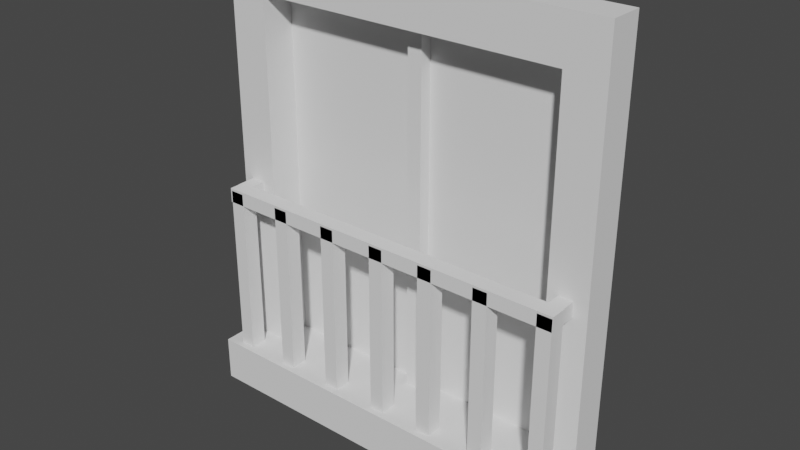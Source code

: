 # Source: window_4.blend  (saved by Blender 2.93.21; exported with 4.5.12 LTS)
import bpy
from mathutils import Matrix  # noqa: F401  (used for matrix-valued properties, if any)

bpy.ops.wm.read_factory_settings(use_empty=True)
scene = bpy.context.scene
scene.name = 'Scene'

# ---- collections
col_collection = bpy.data.collections.new('Collection'); scene.collection.children.link(col_collection)

# ---- world
world_world = bpy.data.worlds.new('World'); scene.world = world_world
world_world.use_nodes = True; world_world.node_tree.nodes.clear()
_N = world_world.node_tree.nodes; _L = world_world.node_tree.links
n0 = _N.new('ShaderNodeOutputWorld'); n0.name = 'World Output'; n0.location = (300, 300)
n1 = _N.new('ShaderNodeBackground'); n1.name = 'Background'; n1.location = (10, 300)
n1.inputs[0].default_value = (0.05088, 0.05088, 0.05088, 1.0)
_L.new(n1.outputs[0], n0.inputs[0])
n0.is_active_output = True
world_world.color = (0.05088, 0.05088, 0.05088)
world_world.use_sun_shadow = False
world_world.sun_shadow_jitter_overblur = 0.0

# ---- meshes
me_plane = bpy.data.meshes.new('Plane')
me_plane.from_pydata([(-1.0, -1.0, 0.0), (1.0, -1.0, 0.0), (-1.0, 1.0, 0.0), (1.0, 1.0, 0.0), (-1.0, 0.8, 0.0), (-1.0, 0.6, 0.0), (-1.0, 0.4, 0.0), (-1.0, 0.2, 0.0), (-1.0, 0.0, 0.0), (-1.0, -0.2, 0.0), (-1.0, -0.4, 0.0), (-1.0, -0.6, 0.0), (-1.0, -0.8, 0.0), (-0.8, -1.0, 0.0), (-0.6, -1.0, 0.0), (-0.4, -1.0, 0.0), (-0.2, -1.0, 0.0), (0.0, -1.0, 0.0), (0.2, -1.0, 0.0), (0.4, -1.0, 0.0), (0.6, -1.0, 0.0), (0.8, -1.0, 0.0), (1.0, -0.8, 0.0), (1.0, -0.6, 0.0), (1.0, -0.4, 0.0), (1.0, -0.2, 0.0), (1.0, 0.0, 0.0), (1.0, 0.2, 0.0), (1.0, 0.4, 0.0), (1.0, 0.6, 0.0), (1.0, 0.8, 0.0), (0.8, 1.0, 0.0), (0.6, 1.0, 0.0), (0.4, 1.0, 0.0), (0.2, 1.0, 0.0), (0.0, 1.0, 0.0), (-0.2, 1.0, 0.0), (-0.4, 1.0, 0.0), (-0.6, 1.0, 0.0), (-0.8, 1.0, 0.0), (-0.8, -0.8, 0.0), (-0.8, -0.6, 0.0), (-0.8, -0.4, 0.0), (-0.8, -0.2, 0.0), (-0.8, 0.0, 0.0), (-0.8, 0.2, 0.0), (-0.8, 0.4, 0.0), (-0.8, 0.6, 0.0), (-0.8, 0.8, 0.0), (-0.6, -0.8, 0.0), (-0.8, 0.6, 0.1865), (-0.8, 0.4, 0.1865), (-0.8, 0.2, 0.1865), (-0.8, 4.441e-16, 0.1865), (-0.8, -0.2, 0.1865), (-0.8, -0.4, 0.1865), (-0.8, -0.6, 0.1865), (-0.6, 0.8, 0.0), (-0.4, -0.8, 0.0), (-0.8, -0.8, 0.1865), (-0.8, 0.8, 0.1865), (-0.6, 1.0, 0.1865), (-0.4, 1.0, 0.1865), (-0.2, 1.0, 0.1865), (0.0, 1.0, 0.1865), (0.2, 1.0, 0.1865), (-0.4, 0.8, 0.0), (-0.2, -0.8, 0.0), (0.4, 1.0, 0.1865), (0.6, 1.0, 0.1865), (0.8, 1.0, 0.1865), (1.0, 0.6, 0.1865), (1.0, 0.4, 0.1865), (1.0, 0.2, 0.1865), (1.0, 4.441e-16, 0.1865), (-0.2, 0.8, 0.0), (0.0, -0.8, 0.0), (1.0, -0.2, 0.1865), (1.0, -0.4, 0.1865), (1.0, -0.6, 0.1865), (1.0, -0.8, 0.1865), (0.6, -1.0, 0.1865), (0.4, -1.0, 0.1865), (0.2, -1.0, 0.1865), (0.0, 0.8, 0.0), (0.2, -0.8, 0.0), (0.0, -1.0, 0.1865), (-0.2, -1.0, 0.1865), (-0.4, -1.0, 0.1865), (-0.6, -1.0, 0.1865), (-0.8, -1.0, 0.1865), (-1.0, -0.6, 0.1865), (-1.0, -0.4, 0.1865), (0.2, 0.8, 0.0), (0.4, -0.8, 0.0), (-1.0, -0.2, 0.1865), (-1.0, 4.441e-16, 0.1865), (-1.0, 0.2, 0.1865), (-1.0, 0.4, 0.1865), (-1.0, 0.6, 0.1865), (-1.0, 0.8, 0.1865), (-1.0, 1.0, 0.1865), (0.4, 0.8, 0.0), (0.6, -0.8, 0.0), (-0.8, 1.0, 0.1865), (1.0, 1.0, 0.1865), (1.0, 0.8, 0.1865), (1.0, -1.0, 0.1865), (0.8, -1.0, 0.1865), (-1.0, -1.0, 0.1865), (-1.0, -0.8, 0.1865), (0.6, 0.8, 0.0), (0.8, -0.8, 0.0), (0.8, -0.6, 0.0), (0.8, -0.4, 0.0), (0.8, -0.2, 0.0), (0.8, 0.0, 0.0), (0.8, 0.2, 0.0), (0.8, 0.4, 0.0), (0.8, 0.6, 0.0), (0.8, 0.8, 0.0), (-0.6, 0.8, 0.1865), (-0.6, -0.8, 0.1865), (-0.4, 0.8, 0.1865), (-0.4, -0.8, 0.1865), (-0.2, 0.8, 0.1865), (-0.2, -0.8, 0.1865), (0.0, 0.8, 0.1865), (0.0, -0.8, 0.1865), (0.2, 0.8, 0.1865), (0.2, -0.8, 0.1865), (0.4, 0.8, 0.1865), (0.4, -0.8, 0.1865), (0.6, 0.8, 0.1865), (0.6, -0.8, 0.1865), (0.8, 0.8, 0.1865), (0.8, -0.8, 0.1865), (0.8, -0.6, 0.1865), (0.8, -0.4, 0.1865), (0.8, -0.2, 0.1865), (0.8, 4.441e-16, 0.1865), (0.8, 0.2, 0.1865), (0.8, 0.4, 0.1865), (0.8, 0.6, 0.1865), (-1.018, -0.8, 0.2009), (-1.018, -1.0, 0.2009), (-1.018, -0.8, 0.3874), (0.5823, -0.8, 0.3874), (0.3823, -0.8, 0.3874), (-0.01767, -0.8, 0.3874), (-0.2177, -0.8, 0.3874), (-0.8177, -0.8, 0.3874), (0.7823, -1.0, 0.3874), (0.7823, -0.8, 0.3874), (0.5823, -1.0, 0.3874), (0.3823, -1.0, 0.3874), (0.1823, -1.0, 0.3874), (0.1823, -0.8, 0.3874), (-0.8177, -1.0, 0.3874), (0.9823, -1.0, 0.3874), (0.9823, -0.8, 0.3874), (-0.01767, -1.0, 0.3874), (-0.4177, -1.0, 0.3874), (-0.2177, -1.0, 0.3874), (-0.6177, -1.0, 0.3874), (-1.018, -1.0, 0.3874), (-0.4177, -0.8, 0.3874), (-0.6177, -0.8, 0.3874)], [], [(120, 31, 3, 30), (4, 2, 39, 48), (48, 39, 38, 57), (57, 38, 37, 66), (66, 37, 36, 75), (75, 36, 35, 84), (84, 35, 34, 93), (93, 34, 33, 102), (102, 33, 32, 111), (111, 32, 31, 120), (0, 12, 40, 13), (12, 11, 41, 40), (11, 10, 42, 41), (10, 9, 43, 42), (9, 8, 44, 43), (8, 7, 45, 44), (7, 6, 46, 45), (6, 5, 47, 46), (5, 4, 48, 47), (13, 40, 49, 14), (20, 21, 108, 81), (19, 20, 81, 82), (44, 45, 52, 53), (43, 44, 53, 54), (112, 103, 134, 136), (42, 43, 54, 55), (85, 76, 128, 130), (16, 17, 86, 87), (14, 49, 58, 15), (45, 46, 51, 52), (116, 115, 139, 140), (115, 114, 138, 139), (18, 19, 82, 83), (114, 113, 137, 138), (17, 18, 83, 86), (102, 111, 133, 131), (113, 112, 136, 137), (15, 58, 67, 16), (58, 49, 122, 124), (41, 42, 55, 56), (75, 84, 127, 125), (15, 16, 87, 88), (48, 57, 121, 60), (40, 41, 56, 59), (14, 15, 88, 89), (13, 14, 89, 90), (16, 67, 76, 17), (0, 13, 90, 109), (38, 39, 104, 61), (11, 12, 110, 91), (37, 38, 61, 62), (143, 71, 106, 135), (142, 72, 71, 143), (141, 73, 72, 142), (140, 74, 73, 141), (17, 76, 85, 18), (139, 77, 74, 140), (138, 78, 77, 139), (137, 79, 78, 138), (136, 80, 79, 137), (130, 128, 149, 157), (122, 59, 151, 167), (81, 108, 152, 154), (86, 83, 156, 161), (18, 85, 94, 19), (80, 136, 153, 160), (124, 122, 167, 166), (136, 134, 147, 153), (82, 81, 154, 155), (128, 126, 150, 149), (99, 50, 60, 100), (98, 51, 50, 99), (97, 52, 51, 98), (19, 94, 103, 20), (96, 53, 52, 97), (95, 54, 53, 96), (92, 55, 54, 95), (91, 56, 55, 92), (110, 59, 56, 91), (126, 124, 166, 150), (133, 135, 70, 69), (131, 133, 69, 68), (20, 103, 112, 21), (129, 131, 68, 65), (127, 129, 65, 64), (125, 127, 64, 63), (123, 125, 63, 62), (121, 123, 62, 61), (60, 121, 61, 104), (100, 60, 104, 101), (135, 106, 105, 70), (21, 112, 22, 1), (112, 113, 23, 22), (113, 114, 24, 23), (114, 115, 25, 24), (115, 116, 26, 25), (116, 117, 27, 26), (117, 118, 28, 27), (118, 119, 29, 28), (119, 120, 30, 29), (117, 116, 140, 141), (46, 47, 50, 51), (1, 22, 80, 107), (118, 117, 141, 142), (47, 48, 60, 50), (22, 23, 79, 80), (119, 118, 142, 143), (23, 24, 78, 79), (120, 119, 143, 135), (57, 66, 123, 121), (24, 25, 77, 78), (84, 93, 129, 127), (67, 58, 124, 126), (25, 26, 74, 77), (107, 80, 160, 159), (111, 120, 135, 133), (94, 85, 130, 132), (26, 27, 73, 74), (21, 1, 107, 108), (27, 28, 72, 73), (30, 3, 105, 106), (28, 29, 71, 72), (39, 2, 101, 104), (29, 30, 106, 71), (2, 4, 100, 101), (3, 31, 70, 105), (4, 5, 99, 100), (31, 32, 69, 70), (5, 6, 98, 99), (32, 33, 68, 69), (6, 7, 97, 98), (66, 75, 125, 123), (33, 34, 65, 68), (49, 40, 59, 122), (7, 8, 96, 97), (93, 102, 131, 129), (76, 67, 126, 128), (34, 35, 64, 65), (8, 9, 95, 96), (103, 94, 132, 134), (35, 36, 63, 64), (9, 10, 92, 95), (36, 37, 62, 63), (10, 11, 91, 92), (152, 159, 160, 153), (154, 152, 153, 147), (155, 154, 147, 148), (156, 155, 148, 157), (161, 156, 157, 149), (163, 161, 149, 150), (162, 163, 150, 166), (164, 162, 166, 167), (158, 164, 167, 151), (165, 158, 151, 146), (144, 145, 165, 146), (59, 110, 146, 151), (88, 87, 163, 162), (83, 82, 155, 156), (132, 130, 157, 148), (134, 132, 148, 147), (87, 86, 161, 163), (0, 109, 165, 145), (12, 0, 145, 144), (89, 88, 162, 164), (108, 107, 159, 152), (90, 89, 164, 158), (110, 12, 144, 146), (109, 90, 158, 165)])
_uv = me_plane.uv_layers.new(name='UVMap')
_uv.uv.foreach_set('vector', [0.9, 0.9, 0.9, 1.0, 1.0, 1.0, 1.0, 0.9, 0.0, 0.9, 0.0, 1.0, 0.1, 1.0, 0.1, 0.9, 0.1, 0.9, 0.1, 1.0, 0.2, 1.0, 0.2, 0.9, 0.2, 0.9, 0.2, 1.0, 0.3, 1.0, 0.3, 0.9, 0.3, 0.9, 0.3, 1.0, 0.4, 1.0, 0.4, 0.9, 0.4, 0.9, 0.4, 1.0, 0.5, 1.0, 0.5, 0.9, 0.5, 0.9, 0.5, 1.0, 0.6, 1.0, 0.6, 0.9, 0.6, 0.9, 0.6, 1.0, 0.7, 1.0, 0.7, 0.9, 0.7, 0.9, 0.7, 1.0, 0.8, 1.0, 0.8, 0.9, 0.8, 0.9, 0.8, 1.0, 0.9, 1.0, 0.9, 0.9, 0.0, 0.0, 0.0, 0.1, 0.1, 0.1, 0.1, 0.0, 0.0, 0.1, 0.0, 0.2, 0.1, 0.2, 0.1, 0.1, 0.0, 0.2, 0.0, 0.3, 0.1, 0.3, 0.1, 0.2, 0.0, 0.3, 0.0, 0.4, 0.1, 0.4, 0.1, 0.3, 0.0, 0.4, 0.0, 0.5, 0.1, 0.5, 0.1, 0.4, 0.0, 0.5, 0.0, 0.6, 0.1, 0.6, 0.1, 0.5, 0.0, 0.6, 0.0, 0.7, 0.1, 0.7, 0.1, 0.6, 0.0, 0.7, 0.0, 0.8, 0.1, 0.8, 0.1, 0.7, 0.0, 0.8, 0.0, 0.9, 0.1, 0.9, 0.1, 0.8, 0.1, 0.0, 0.1, 0.1, 0.2, 0.1, 0.2, 0.0, 0.8, 0.0, 0.9, 0.0, 0.9, 0.0, 0.8, 0.0, 0.7, 0.0, 0.8, 0.0, 0.8, 0.0, 0.7, 0.0, 0.1, 0.5, 0.1, 0.6, 0.1, 0.6, 0.1, 0.5, 0.1, 0.4, 0.1, 0.5, 0.1, 0.5, 0.1, 0.4, 0.9, 0.1, 0.8, 0.1, 0.8, 0.1, 0.9, 0.1, 0.1, 0.3, 0.1, 0.4, 0.1, 0.4, 0.1, 0.3, 0.6, 0.1, 0.5, 0.1, 0.5, 0.1, 0.6, 0.1, 0.4, 0.0, 0.5, 0.0, 0.5, 0.0, 0.4, 0.0, 0.2, 0.0, 0.2, 0.1, 0.3, 0.1, 0.3, 0.0, 0.1, 0.6, 0.1, 0.7, 0.1, 0.7, 0.1, 0.6, 0.9, 0.5, 0.9, 0.4, 0.9, 0.4, 0.9, 0.5, 0.9, 0.4, 0.9, 0.3, 0.9, 0.3, 0.9, 0.4, 0.6, 0.0, 0.7, 0.0, 0.7, 0.0, 0.6, 0.0, 0.9, 0.3, 0.9, 0.2, 0.9, 0.2, 0.9, 0.3, 0.5, 0.0, 0.6, 0.0, 0.6, 0.0, 0.5, 0.0, 0.7, 0.9, 0.8, 0.9, 0.8, 0.9, 0.7, 0.9, 0.9, 0.2, 0.9, 0.1, 0.9, 0.1, 0.9, 0.2, 0.3, 0.0, 0.3, 0.1, 0.4, 0.1, 0.4, 0.0, 0.3, 0.1, 0.2, 0.1, 0.2, 0.1, 0.3, 0.1, 0.1, 0.2, 0.1, 0.3, 0.1, 0.3, 0.1, 0.2, 0.4, 0.9, 0.5, 0.9, 0.5, 0.9, 0.4, 0.9, 0.3, 0.0, 0.4, 0.0, 0.4, 0.0, 0.3, 0.0, 0.1, 0.9, 0.2, 0.9, 0.2, 0.9, 0.1, 0.9, 0.1, 0.1, 0.1, 0.2, 0.1, 0.2, 0.1, 0.1, 0.2, 0.0, 0.3, 0.0, 0.3, 0.0, 0.2, 0.0, 0.1, 0.0, 0.2, 0.0, 0.2, 0.0, 0.1, 0.0, 0.4, 0.0, 0.4, 0.1, 0.5, 0.1, 0.5, 0.0, 0.0, 0.0, 0.1, 0.0, 0.1, 0.0, 0.0, 0.0, 0.2, 1.0, 0.1, 1.0, 0.1, 1.0, 0.2, 1.0, 0.0, 0.2, 0.0, 0.1, 0.0, 0.1, 0.0, 0.2, 0.3, 1.0, 0.2, 1.0, 0.2, 1.0, 0.3, 1.0, 0.9, 0.8, 1.0, 0.8, 1.0, 0.9, 0.9, 0.9, 0.9, 0.7, 1.0, 0.7, 1.0, 0.8, 0.9, 0.8, 0.9, 0.6, 1.0, 0.6, 1.0, 0.7, 0.9, 0.7, 0.9, 0.5, 1.0, 0.5, 1.0, 0.6, 0.9, 0.6, 0.5, 0.0, 0.5, 0.1, 0.6, 0.1, 0.6, 0.0, 0.9, 0.4, 1.0, 0.4, 1.0, 0.5, 0.9, 0.5, 0.9, 0.3, 1.0, 0.3, 1.0, 0.4, 0.9, 0.4, 0.9, 0.2, 1.0, 0.2, 1.0, 0.3, 0.9, 0.3, 0.9, 0.1, 1.0, 0.1, 1.0, 0.2, 0.9, 0.2, 0.6, 0.1, 0.5, 0.1, 0.5, 0.1, 0.6, 0.1, 0.2, 0.1, 0.1, 0.1, 0.1, 0.1, 0.2, 0.1, 0.8, 0.0, 0.9, 0.0, 0.9, 0.0, 0.8, 0.0, 0.5, 0.0, 0.6, 0.0, 0.6, 0.0, 0.5, 0.0, 0.6, 0.0, 0.6, 0.1, 0.7, 0.1, 0.7, 0.0, 1.0, 0.1, 0.9, 0.1, 0.9, 0.1, 1.0, 0.1, 0.3, 0.1, 0.2, 0.1, 0.2, 0.1, 0.3, 0.1, 0.9, 0.1, 0.8, 0.1, 0.8, 0.1, 0.9, 0.1, 0.7, 0.0, 0.8, 0.0, 0.8, 0.0, 0.7, 0.0, 0.5, 0.1, 0.4, 0.1, 0.4, 0.1, 0.5, 0.1, 0.0, 0.8, 0.1, 0.8, 0.1, 0.9, 0.0, 0.9, 0.0, 0.7, 0.1, 0.7, 0.1, 0.8, 0.0, 0.8, 0.0, 0.6, 0.1, 0.6, 0.1, 0.7, 0.0, 0.7, 0.7, 0.0, 0.7, 0.1, 0.8, 0.1, 0.8, 0.0, 0.0, 0.5, 0.1, 0.5, 0.1, 0.6, 0.0, 0.6, 0.0, 0.4, 0.1, 0.4, 0.1, 0.5, 0.0, 0.5, 0.0, 0.3, 0.1, 0.3, 0.1, 0.4, 0.0, 0.4, 0.0, 0.2, 0.1, 0.2, 0.1, 0.3, 0.0, 0.3, 0.0, 0.1, 0.1, 0.1, 0.1, 0.2, 0.0, 0.2, 0.4, 0.1, 0.3, 0.1, 0.3, 0.1, 0.4, 0.1, 0.8, 0.9, 0.9, 0.9, 0.9, 1.0, 0.8, 1.0, 0.7, 0.9, 0.8, 0.9, 0.8, 1.0, 0.7, 1.0, 0.8, 0.0, 0.8, 0.1, 0.9, 0.1, 0.9, 0.0, 0.6, 0.9, 0.7, 0.9, 0.7, 1.0, 0.6, 1.0, 0.5, 0.9, 0.6, 0.9, 0.6, 1.0, 0.5, 1.0, 0.4, 0.9, 0.5, 0.9, 0.5, 1.0, 0.4, 1.0, 0.3, 0.9, 0.4, 0.9, 0.4, 1.0, 0.3, 1.0, 0.2, 0.9, 0.3, 0.9, 0.3, 1.0, 0.2, 1.0, 0.1, 0.9, 0.2, 0.9, 0.2, 1.0, 0.1, 1.0, 0.0, 0.9, 0.1, 0.9, 0.1, 1.0, 0.0, 1.0, 0.9, 0.9, 1.0, 0.9, 1.0, 1.0, 0.9, 1.0, 0.9, 0.0, 0.9, 0.1, 1.0, 0.1, 1.0, 0.0, 0.9, 0.1, 0.9, 0.2, 1.0, 0.2, 1.0, 0.1, 0.9, 0.2, 0.9, 0.3, 1.0, 0.3, 1.0, 0.2, 0.9, 0.3, 0.9, 0.4, 1.0, 0.4, 1.0, 0.3, 0.9, 0.4, 0.9, 0.5, 1.0, 0.5, 1.0, 0.4, 0.9, 0.5, 0.9, 0.6, 1.0, 0.6, 1.0, 0.5, 0.9, 0.6, 0.9, 0.7, 1.0, 0.7, 1.0, 0.6, 0.9, 0.7, 0.9, 0.8, 1.0, 0.8, 1.0, 0.7, 0.9, 0.8, 0.9, 0.9, 1.0, 0.9, 1.0, 0.8, 0.9, 0.6, 0.9, 0.5, 0.9, 0.5, 0.9, 0.6, 0.1, 0.7, 0.1, 0.8, 0.1, 0.8, 0.1, 0.7, 1.0, 0.0, 1.0, 0.1, 1.0, 0.1, 1.0, 0.0, 0.9, 0.7, 0.9, 0.6, 0.9, 0.6, 0.9, 0.7, 0.1, 0.8, 0.1, 0.9, 0.1, 0.9, 0.1, 0.8, 1.0, 0.1, 1.0, 0.2, 1.0, 0.2, 1.0, 0.1, 0.9, 0.8, 0.9, 0.7, 0.9, 0.7, 0.9, 0.8, 1.0, 0.2, 1.0, 0.3, 1.0, 0.3, 1.0, 0.2, 0.9, 0.9, 0.9, 0.8, 0.9, 0.8, 0.9, 0.9, 0.2, 0.9, 0.3, 0.9, 0.3, 0.9, 0.2, 0.9, 1.0, 0.3, 1.0, 0.4, 1.0, 0.4, 1.0, 0.3, 0.5, 0.9, 0.6, 0.9, 0.6, 0.9, 0.5, 0.9, 0.4, 0.1, 0.3, 0.1, 0.3, 0.1, 0.4, 0.1, 1.0, 0.4, 1.0, 0.5, 1.0, 0.5, 1.0, 0.4, 1.0, 0.0, 1.0, 0.1, 1.0, 0.1, 1.0, 0.0, 0.8, 0.9, 0.9, 0.9, 0.9, 0.9, 0.8, 0.9, 0.7, 0.1, 0.6, 0.1, 0.6, 0.1, 0.7, 0.1, 1.0, 0.5, 1.0, 0.6, 1.0, 0.6, 1.0, 0.5, 0.9, 0.0, 1.0, 0.0, 1.0, 0.0, 0.9, 0.0, 1.0, 0.6, 1.0, 0.7, 1.0, 0.7, 1.0, 0.6, 1.0, 0.9, 1.0, 1.0, 1.0, 1.0, 1.0, 0.9, 1.0, 0.7, 1.0, 0.8, 1.0, 0.8, 1.0, 0.7, 0.1, 1.0, 0.0, 1.0, 0.0, 1.0, 0.1, 1.0, 1.0, 0.8, 1.0, 0.9, 1.0, 0.9, 1.0, 0.8, 0.0, 1.0, 0.0, 0.9, 0.0, 0.9, 0.0, 1.0, 1.0, 1.0, 0.9, 1.0, 0.9, 1.0, 1.0, 1.0, 0.0, 0.9, 0.0, 0.8, 0.0, 0.8, 0.0, 0.9, 0.9, 1.0, 0.8, 1.0, 0.8, 1.0, 0.9, 1.0, 0.0, 0.8, 0.0, 0.7, 0.0, 0.7, 0.0, 0.8, 0.8, 1.0, 0.7, 1.0, 0.7, 1.0, 0.8, 1.0, 0.0, 0.7, 0.0, 0.6, 0.0, 0.6, 0.0, 0.7, 0.3, 0.9, 0.4, 0.9, 0.4, 0.9, 0.3, 0.9, 0.7, 1.0, 0.6, 1.0, 0.6, 1.0, 0.7, 1.0, 0.2, 0.1, 0.1, 0.1, 0.1, 0.1, 0.2, 0.1, 0.0, 0.6, 0.0, 0.5, 0.0, 0.5, 0.0, 0.6, 0.6, 0.9, 0.7, 0.9, 0.7, 0.9, 0.6, 0.9, 0.5, 0.1, 0.4, 0.1, 0.4, 0.1, 0.5, 0.1, 0.6, 1.0, 0.5, 1.0, 0.5, 1.0, 0.6, 1.0, 0.0, 0.5, 0.0, 0.4, 0.0, 0.4, 0.0, 0.5, 0.8, 0.1, 0.7, 0.1, 0.7, 0.1, 0.8, 0.1, 0.5, 1.0, 0.4, 1.0, 0.4, 1.0, 0.5, 1.0, 0.0, 0.4, 0.0, 0.3, 0.0, 0.3, 0.0, 0.4, 0.4, 1.0, 0.3, 1.0, 0.3, 1.0, 0.4, 1.0, 0.0, 0.3, 0.0, 0.2, 0.0, 0.2, 0.0, 0.3, 0.9, 0.0, 1.0, 0.0, 1.0, 0.1, 0.9, 0.1, 0.8, 0.0, 0.9, 0.0, 0.9, 0.1, 0.8, 0.1, 0.7, 0.0, 0.8, 0.0, 0.8, 0.1, 0.7, 0.1, 0.6, 0.0, 0.7, 0.0, 0.7, 0.1, 0.6, 0.1, 0.5, 0.0, 0.6, 0.0, 0.6, 0.1, 0.5, 0.1, 0.4, 0.0, 0.5, 0.0, 0.5, 0.1, 0.4, 0.1, 0.3, 0.0, 0.4, 0.0, 0.4, 0.1, 0.3, 0.1, 0.2, 0.0, 0.3, 0.0, 0.3, 0.1, 0.2, 0.1, 0.1, 0.0, 0.2, 0.0, 0.2, 0.1, 0.1, 0.1, 0.0, 0.0, 0.1, 0.0, 0.1, 0.1, 0.0, 0.1, 0.0, 0.1, 0.0, 0.0, 0.0, 0.0, 0.0, 0.1, 0.1, 0.1, 0.0, 0.1, 0.0, 0.1, 0.1, 0.1, 0.3, 0.0, 0.4, 0.0, 0.4, 0.0, 0.3, 0.0, 0.6, 0.0, 0.7, 0.0, 0.7, 0.0, 0.6, 0.0, 0.7, 0.1, 0.6, 0.1, 0.6, 0.1, 0.7, 0.1, 0.8, 0.1, 0.7, 0.1, 0.7, 0.1, 0.8, 0.1, 0.4, 0.0, 0.5, 0.0, 0.5, 0.0, 0.4, 0.0, 0.0, 0.0, 0.0, 0.0, 0.0, 0.0, 0.0, 0.0, 0.0, 0.1, 0.0, 0.0, 0.0, 0.0, 0.0, 0.1, 0.2, 0.0, 0.3, 0.0, 0.3, 0.0, 0.2, 0.0, 0.9, 0.0, 1.0, 0.0, 1.0, 0.0, 0.9, 0.0, 0.1, 0.0, 0.2, 0.0, 0.2, 0.0, 0.1, 0.0, 0.0, 0.1, 0.0, 0.1, 0.0, 0.1, 0.0, 0.1, 0.0, 0.0, 0.1, 0.0, 0.1, 0.0, 0.0, 0.0])
me_plane.use_remesh_fix_poles = True
me_plane.use_remesh_preserve_attributes = False
me_plane.update()
me_plane_001 = bpy.data.meshes.new('Plane.001')
me_plane_001.from_pydata([(-1.0, -1.0, 0.0), (1.0, -1.0, 0.0), (-1.0, 1.0, 0.0), (1.0, 1.0, 0.0)], [], [(0, 1, 3, 2)])
_uv = me_plane_001.uv_layers.new(name='UVMap')
_uv.uv.foreach_set('vector', [0.0, 0.0, 1.0, 0.0, 1.0, 1.0, 0.0, 1.0])
me_plane_001.use_remesh_fix_poles = True
me_plane_001.use_remesh_preserve_attributes = False
me_plane_001.update()
me_cube_001 = bpy.data.meshes.new('Cube.001')
me_cube_001.from_pydata([(-1.0, -1.0, -1.0), (-1.0, -1.0, 1.0), (-1.0, 1.0, -1.0), (-1.0, 1.0, 1.0), (1.0, -1.0, -1.0), (1.0, -1.0, 1.0), (1.0, 1.0, -1.0), (1.0, 1.0, 1.0)], [], [(0, 1, 3, 2), (2, 3, 7, 6), (6, 7, 5, 4), (4, 5, 1, 0), (2, 6, 4, 0), (7, 3, 1, 5)])
_uv = me_cube_001.uv_layers.new(name='UVMap')
_uv.uv.foreach_set('vector', [0.375, 0.0, 0.625, 0.0, 0.625, 0.25, 0.375, 0.25, 0.375, 0.25, 0.625, 0.25, 0.625, 0.5, 0.375, 0.5, 0.375, 0.5, 0.625, 0.5, 0.625, 0.75, 0.375, 0.75, 0.375, 0.75, 0.625, 0.75, 0.625, 1.0, 0.375, 1.0, 0.125, 0.5, 0.375, 0.5, 0.375, 0.75, 0.125, 0.75, 0.625, 0.5, 0.875, 0.5, 0.875, 0.75, 0.625, 0.75])
me_cube_001.use_remesh_fix_poles = True
me_cube_001.use_remesh_preserve_attributes = False
me_cube_001.update()
me_cube_002 = bpy.data.meshes.new('Cube.002')
me_cube_002.from_pydata([(-1.0, -1.0, -1.0), (-1.0, -1.0, 1.0), (-1.0, 1.0, -1.0), (-1.0, 1.0, 1.0), (1.0, -1.0, -1.0), (1.0, -1.0, 1.0), (1.0, 1.0, -1.0), (1.0, 1.0, 1.0)], [], [(0, 1, 3, 2), (2, 3, 7, 6), (6, 7, 5, 4), (4, 5, 1, 0), (2, 6, 4, 0), (7, 3, 1, 5)])
_uv = me_cube_002.uv_layers.new(name='UVMap')
_uv.uv.foreach_set('vector', [0.375, 0.0, 0.625, 0.0, 0.625, 0.25, 0.375, 0.25, 0.375, 0.25, 0.625, 0.25, 0.625, 0.5, 0.375, 0.5, 0.375, 0.5, 0.625, 0.5, 0.625, 0.75, 0.375, 0.75, 0.375, 0.75, 0.625, 0.75, 0.625, 1.0, 0.375, 1.0, 0.125, 0.5, 0.375, 0.5, 0.375, 0.75, 0.125, 0.75, 0.625, 0.5, 0.875, 0.5, 0.875, 0.75, 0.625, 0.75])
me_cube_002.use_remesh_fix_poles = True
me_cube_002.use_remesh_preserve_attributes = False
me_cube_002.update()
me_cube_003 = bpy.data.meshes.new('Cube.003')
me_cube_003.from_pydata([(-1.0, -1.0, -1.0), (-1.0, -1.0, 1.0), (-1.0, 1.0, -1.0), (-1.0, 1.0, 1.0), (1.0, -1.0, -1.0), (1.0, -1.0, 1.0), (1.0, 1.0, -1.0), (1.0, 1.0, 1.0)], [], [(0, 1, 3, 2), (2, 3, 7, 6), (6, 7, 5, 4), (4, 5, 1, 0), (2, 6, 4, 0), (7, 3, 1, 5)])
_uv = me_cube_003.uv_layers.new(name='UVMap')
_uv.uv.foreach_set('vector', [0.375, 0.0, 0.625, 0.0, 0.625, 0.25, 0.375, 0.25, 0.375, 0.25, 0.625, 0.25, 0.625, 0.5, 0.375, 0.5, 0.375, 0.5, 0.625, 0.5, 0.625, 0.75, 0.375, 0.75, 0.375, 0.75, 0.625, 0.75, 0.625, 1.0, 0.375, 1.0, 0.125, 0.5, 0.375, 0.5, 0.375, 0.75, 0.125, 0.75, 0.625, 0.5, 0.875, 0.5, 0.875, 0.75, 0.625, 0.75])
me_cube_003.use_remesh_fix_poles = True
me_cube_003.use_remesh_preserve_attributes = False
me_cube_003.update()
me_cube_005 = bpy.data.meshes.new('Cube.005')
me_cube_005.from_pydata([(-1.0, -1.0, -1.0), (-1.0, -1.0, 1.0), (-1.0, 1.0, -1.0), (-1.0, 1.0, 1.0), (1.0, -1.0, -1.0), (1.0, -1.0, 1.0), (1.0, 1.0, -1.0), (1.0, 1.0, 1.0)], [], [(0, 1, 3, 2), (2, 3, 7, 6), (6, 7, 5, 4), (4, 5, 1, 0), (2, 6, 4, 0), (7, 3, 1, 5)])
_uv = me_cube_005.uv_layers.new(name='UVMap')
_uv.uv.foreach_set('vector', [0.375, 0.0, 0.625, 0.0, 0.625, 0.25, 0.375, 0.25, 0.375, 0.25, 0.625, 0.25, 0.625, 0.5, 0.375, 0.5, 0.375, 0.5, 0.625, 0.5, 0.625, 0.75, 0.375, 0.75, 0.375, 0.75, 0.625, 0.75, 0.625, 1.0, 0.375, 1.0, 0.125, 0.5, 0.375, 0.5, 0.375, 0.75, 0.125, 0.75, 0.625, 0.5, 0.875, 0.5, 0.875, 0.75, 0.625, 0.75])
me_cube_005.use_remesh_fix_poles = True
me_cube_005.use_remesh_preserve_attributes = False
me_cube_005.update()
me_cube_004 = bpy.data.meshes.new('Cube.004')
me_cube_004.from_pydata([(-1.0, -1.0, -1.0), (-1.0, -1.0, 1.0), (-1.0, 1.0, -1.0), (-1.0, 1.0, 1.0), (1.0, -1.0, -1.0), (1.0, -1.0, 1.0), (1.0, 1.0, -1.0), (1.0, 1.0, 1.0)], [], [(0, 1, 3, 2), (2, 3, 7, 6), (6, 7, 5, 4), (4, 5, 1, 0), (2, 6, 4, 0), (7, 3, 1, 5)])
_uv = me_cube_004.uv_layers.new(name='UVMap')
_uv.uv.foreach_set('vector', [0.375, 0.0, 0.625, 0.0, 0.625, 0.25, 0.375, 0.25, 0.375, 0.25, 0.625, 0.25, 0.625, 0.5, 0.375, 0.5, 0.375, 0.5, 0.625, 0.5, 0.625, 0.75, 0.375, 0.75, 0.375, 0.75, 0.625, 0.75, 0.625, 1.0, 0.375, 1.0, 0.125, 0.5, 0.375, 0.5, 0.375, 0.75, 0.125, 0.75, 0.625, 0.5, 0.875, 0.5, 0.875, 0.75, 0.625, 0.75])
me_cube_004.use_remesh_fix_poles = True
me_cube_004.use_remesh_preserve_attributes = False
me_cube_004.update()
me_cube_007 = bpy.data.meshes.new('Cube.007')
me_cube_007.from_pydata([(-1.0, -1.0, -1.0), (-1.0, -1.0, 1.0), (-1.0, 1.0, -1.0), (-1.0, 1.0, 1.0), (1.0, -1.0, -1.0), (1.0, -1.0, 1.0), (1.0, 1.0, -1.0), (1.0, 1.0, 1.0)], [], [(0, 1, 3, 2), (2, 3, 7, 6), (6, 7, 5, 4), (4, 5, 1, 0), (2, 6, 4, 0), (7, 3, 1, 5)])
_uv = me_cube_007.uv_layers.new(name='UVMap')
_uv.uv.foreach_set('vector', [0.375, 0.0, 0.625, 0.0, 0.625, 0.25, 0.375, 0.25, 0.375, 0.25, 0.625, 0.25, 0.625, 0.5, 0.375, 0.5, 0.375, 0.5, 0.625, 0.5, 0.625, 0.75, 0.375, 0.75, 0.375, 0.75, 0.625, 0.75, 0.625, 1.0, 0.375, 1.0, 0.125, 0.5, 0.375, 0.5, 0.375, 0.75, 0.125, 0.75, 0.625, 0.5, 0.875, 0.5, 0.875, 0.75, 0.625, 0.75])
me_cube_007.use_remesh_fix_poles = True
me_cube_007.use_remesh_preserve_attributes = False
me_cube_007.update()
me_cube_006 = bpy.data.meshes.new('Cube.006')
me_cube_006.from_pydata([(-1.0, -1.0, -1.0), (-1.0, -1.0, 1.0), (-1.0, 1.0, -1.0), (-1.0, 1.0, 1.0), (1.0, -1.0, -1.0), (1.0, -1.0, 1.0), (1.0, 1.0, -1.0), (1.0, 1.0, 1.0)], [], [(0, 1, 3, 2), (2, 3, 7, 6), (6, 7, 5, 4), (4, 5, 1, 0), (2, 6, 4, 0), (7, 3, 1, 5)])
_uv = me_cube_006.uv_layers.new(name='UVMap')
_uv.uv.foreach_set('vector', [0.375, 0.0, 0.625, 0.0, 0.625, 0.25, 0.375, 0.25, 0.375, 0.25, 0.625, 0.25, 0.625, 0.5, 0.375, 0.5, 0.375, 0.5, 0.625, 0.5, 0.625, 0.75, 0.375, 0.75, 0.375, 0.75, 0.625, 0.75, 0.625, 1.0, 0.375, 1.0, 0.125, 0.5, 0.375, 0.5, 0.375, 0.75, 0.125, 0.75, 0.625, 0.5, 0.875, 0.5, 0.875, 0.75, 0.625, 0.75])
me_cube_006.use_remesh_fix_poles = True
me_cube_006.use_remesh_preserve_attributes = False
me_cube_006.update()
me_cube_008 = bpy.data.meshes.new('Cube.008')
me_cube_008.from_pydata([(-1.0, -1.0, -1.0), (-1.0, -1.0, 1.0), (-1.0, 1.0, -1.0), (-1.0, 1.0, 1.0), (1.0, -1.0, -1.0), (1.0, -1.0, 1.0), (1.0, 1.0, -1.0), (1.0, 1.0, 1.0)], [], [(0, 1, 3, 2), (2, 3, 7, 6), (6, 7, 5, 4), (4, 5, 1, 0), (2, 6, 4, 0), (7, 3, 1, 5)])
_uv = me_cube_008.uv_layers.new(name='UVMap')
_uv.uv.foreach_set('vector', [0.375, 0.0, 0.625, 0.0, 0.625, 0.25, 0.375, 0.25, 0.375, 0.25, 0.625, 0.25, 0.625, 0.5, 0.375, 0.5, 0.375, 0.5, 0.625, 0.5, 0.625, 0.75, 0.375, 0.75, 0.375, 0.75, 0.625, 0.75, 0.625, 1.0, 0.375, 1.0, 0.125, 0.5, 0.375, 0.5, 0.375, 0.75, 0.125, 0.75, 0.625, 0.5, 0.875, 0.5, 0.875, 0.75, 0.625, 0.75])
me_cube_008.use_remesh_fix_poles = True
me_cube_008.use_remesh_preserve_attributes = False
me_cube_008.update()
me_cube_009 = bpy.data.meshes.new('Cube.009')
me_cube_009.from_pydata([(-1.0, -1.0, -1.0), (-1.0, -1.0, 1.0), (-1.0, 1.0, -1.0), (-1.0, 1.0, 1.0), (1.0, -1.0, -1.0), (1.0, -1.0, 1.0), (1.0, 1.0, -1.0), (1.0, 1.0, 1.0)], [], [(0, 1, 3, 2), (2, 3, 7, 6), (6, 7, 5, 4), (4, 5, 1, 0), (2, 6, 4, 0), (7, 3, 1, 5)])
_uv = me_cube_009.uv_layers.new(name='UVMap')
_uv.uv.foreach_set('vector', [0.375, 0.0, 0.625, 0.0, 0.625, 0.25, 0.375, 0.25, 0.375, 0.25, 0.625, 0.25, 0.625, 0.5, 0.375, 0.5, 0.375, 0.5, 0.625, 0.5, 0.625, 0.75, 0.375, 0.75, 0.375, 0.75, 0.625, 0.75, 0.625, 1.0, 0.375, 1.0, 0.125, 0.5, 0.375, 0.5, 0.375, 0.75, 0.125, 0.75, 0.625, 0.5, 0.875, 0.5, 0.875, 0.75, 0.625, 0.75])
me_cube_009.use_remesh_fix_poles = True
me_cube_009.use_remesh_preserve_attributes = False
me_cube_009.update()
me_cube_010 = bpy.data.meshes.new('Cube.010')
me_cube_010.from_pydata([(-1.0, -1.0, -1.0), (-1.0, -1.0, 1.0), (-1.0, 1.0, -1.0), (-1.0, 1.0, 1.0), (1.0, -1.0, -1.0), (1.0, -1.0, 1.0), (1.0, 1.0, -1.0), (1.0, 1.0, 1.0)], [], [(0, 1, 3, 2), (2, 3, 7, 6), (6, 7, 5, 4), (4, 5, 1, 0), (2, 6, 4, 0), (7, 3, 1, 5)])
_uv = me_cube_010.uv_layers.new(name='UVMap')
_uv.uv.foreach_set('vector', [0.375, 0.0, 0.625, 0.0, 0.625, 0.25, 0.375, 0.25, 0.375, 0.25, 0.625, 0.25, 0.625, 0.5, 0.375, 0.5, 0.375, 0.5, 0.625, 0.5, 0.625, 0.75, 0.375, 0.75, 0.375, 0.75, 0.625, 0.75, 0.625, 1.0, 0.375, 1.0, 0.125, 0.5, 0.375, 0.5, 0.375, 0.75, 0.125, 0.75, 0.625, 0.5, 0.875, 0.5, 0.875, 0.75, 0.625, 0.75])
me_cube_010.use_remesh_fix_poles = True
me_cube_010.use_remesh_preserve_attributes = False
me_cube_010.update()
me_cube_011 = bpy.data.meshes.new('Cube.011')
me_cube_011.from_pydata([(-1.0, -1.0, -1.0), (-1.0, -1.0, 1.0), (-1.0, 1.0, -1.0), (-1.0, 1.0, 1.0), (1.0, -1.0, -1.0), (1.0, -1.0, 1.0), (1.0, 1.0, -1.0), (1.0, 1.0, 1.0)], [], [(0, 1, 3, 2), (2, 3, 7, 6), (6, 7, 5, 4), (4, 5, 1, 0), (2, 6, 4, 0), (7, 3, 1, 5)])
_uv = me_cube_011.uv_layers.new(name='UVMap')
_uv.uv.foreach_set('vector', [0.375, 0.0, 0.625, 0.0, 0.625, 0.25, 0.375, 0.25, 0.375, 0.25, 0.625, 0.25, 0.625, 0.5, 0.375, 0.5, 0.375, 0.5, 0.625, 0.5, 0.625, 0.75, 0.375, 0.75, 0.375, 0.75, 0.625, 0.75, 0.625, 1.0, 0.375, 1.0, 0.125, 0.5, 0.375, 0.5, 0.375, 0.75, 0.125, 0.75, 0.625, 0.5, 0.875, 0.5, 0.875, 0.75, 0.625, 0.75])
me_cube_011.use_remesh_fix_poles = True
me_cube_011.use_remesh_preserve_attributes = False
me_cube_011.update()

# ---- objects
ob_plane = bpy.data.objects.new('Plane', me_plane)
ob_plane_001 = bpy.data.objects.new('Plane.001', me_plane_001)
ob_cube = bpy.data.objects.new('Cube', me_cube_001)
ob_cube_001 = bpy.data.objects.new('Cube.001', me_cube_002)
ob_cube_002 = bpy.data.objects.new('Cube.002', me_cube_003)
ob_cube_004 = bpy.data.objects.new('Cube.004', me_cube_005)
ob_cube_003 = bpy.data.objects.new('Cube.003', me_cube_004)
ob_cube_006 = bpy.data.objects.new('Cube.006', me_cube_007)
ob_cube_005 = bpy.data.objects.new('Cube.005', me_cube_006)
ob_cube_007 = bpy.data.objects.new('Cube.007', me_cube_008)
ob_cube_008 = bpy.data.objects.new('Cube.008', me_cube_009)
ob_cube_009 = bpy.data.objects.new('Cube.009', me_cube_010)
ob_cube_010 = bpy.data.objects.new('Cube.010', me_cube_011)

# ---- transforms, parenting, visibility, modifiers, constraints
ob_plane.location = (0.0, 0.0, 0.01525)
ob_plane.rotation_euler = (1.571, -0.0, 0.0)
ob_plane.scale = (1.066, 1.237, 1.0)
ob_plane_001.location = (0.0, 0.0, 0.01525)
ob_plane_001.rotation_euler = (1.571, -0.0, 0.0)
ob_plane_001.scale = (1.0, 1.076, 1.0)
ob_cube.location = (0.0, 0.0, 0.01525)
ob_cube.scale = (0.03998, -0.06763, 1.076)
ob_cube_001.location = (-0.9593, -0.3049, -0.5253)
ob_cube_001.scale = (0.03998, -0.04458, 0.4929)
ob_cube_002.location = (-0.6427, -0.3049, -0.5253)
ob_cube_002.scale = (0.03998, -0.04458, 0.4929)
ob_cube_004.location = (-0.3237, -0.3049, -0.5253)
ob_cube_004.scale = (0.03998, -0.04458, 0.4929)
ob_cube_003.location = (-0.007055, -0.3049, -0.5253)
ob_cube_003.scale = (0.03998, -0.04458, 0.4929)
ob_cube_006.location = (0.6076, -0.3049, -0.5253)
ob_cube_006.scale = (0.03998, -0.04458, 0.4929)
ob_cube_005.location = (0.291, -0.3049, -0.5253)
ob_cube_005.scale = (0.03998, -0.04458, 0.4929)
ob_cube_007.location = (0.9489, -0.3049, -0.5253)
ob_cube_007.scale = (0.03998, -0.04458, 0.4929)
ob_cube_008.location = (-0.007055, -0.3049, -0.05968)
ob_cube_008.rotation_euler = (-0.0, 1.571, 0.0)
ob_cube_008.scale = (0.03998, -0.04458, 0.9994)
ob_cube_009.location = (0.9494, -0.2168, -0.06095)
ob_cube_009.rotation_euler = (1.571, -0.0, 0.0)
ob_cube_009.scale = (0.03998, -0.04103, 0.07333)
ob_cube_010.location = (-0.9692, -0.2168, -0.06095)
ob_cube_010.rotation_euler = (1.571, -0.0, 0.0)
ob_cube_010.scale = (0.03998, -0.04103, 0.07333)

# ---- collection membership
col_collection.objects.link(ob_plane)
col_collection.objects.link(ob_plane_001)
col_collection.objects.link(ob_cube)
col_collection.objects.link(ob_cube_001)
col_collection.objects.link(ob_cube_002)
col_collection.objects.link(ob_cube_004)
col_collection.objects.link(ob_cube_003)
col_collection.objects.link(ob_cube_006)
col_collection.objects.link(ob_cube_005)
col_collection.objects.link(ob_cube_007)
col_collection.objects.link(ob_cube_008)
col_collection.objects.link(ob_cube_009)
col_collection.objects.link(ob_cube_010)

# ---- scene / render settings (as saved in the file)
scene.frame_start = 1; scene.frame_end = 250; scene.frame_set(1)
scene.render.engine = 'BLENDER_EEVEE_NEXT'
scene.cycles.use_denoising = False
scene.cycles.samples = 128
scene.cycles.sampling_pattern = 'TABULATED_SOBOL'
scene.cycles.use_adaptive_sampling = False
scene.cycles.use_light_tree = False
scene.view_settings.view_transform = 'Filmic'
bpy.context.view_layer.update()

# ---- added for rendering (the .blend has no active camera and no usable light): camera, sun
cam_auto = bpy.data.cameras.new('AutoCamera')
cam_auto.lens = 50.0
cam_auto.sensor_width = 36.0
cam_auto.clip_end = 1000.0
ob_auto_camera = bpy.data.objects.new('AutoCamera', cam_auto)
scene.collection.objects.link(ob_auto_camera)
ob_auto_camera.location = (3.05364, -3.83557, 2.46569)
ob_auto_camera.rotation_euler = (1.09748, -7.21219e-08, 0.694738)
scene.camera = ob_auto_camera
light_auto_sun = bpy.data.lights.new('AutoSun', 'SUN')
light_auto_sun.energy = 3.0
light_auto_sun.angle = 0.0523599
ob_auto_sun = bpy.data.objects.new('AutoSun', light_auto_sun)
scene.collection.objects.link(ob_auto_sun)
ob_auto_sun.rotation_euler = (0.872665, 0.174533, 0.523599)
bpy.context.view_layer.update()
